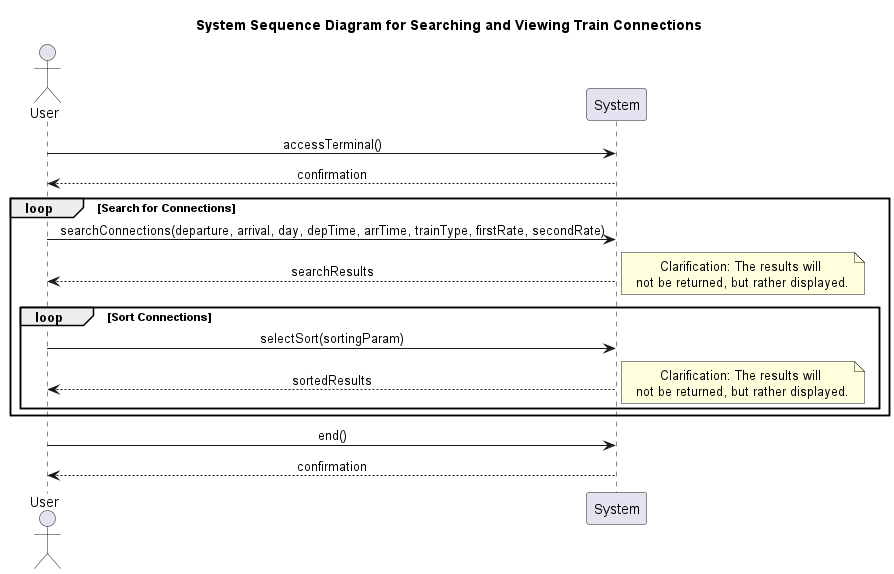

The diagram above was rendered by PlantUML. Its source (embedded in the PNG):
@startuml Sequence Diagram
skinparam sequenceMessageAlign center
skinparam noteTextAlignment center
title "System Sequence Diagram for Searching and Viewing Train Connections"
actor User
participant "System" as terminal

User -> terminal : accessTerminal()
terminal --> User : confirmation
loop Search for Connections
    User -> terminal : searchConnections(departure, arrival, day, depTime, arrTime, trainType, firstRate, secondRate)
    terminal --> User : searchResults
    note right
        Clarification: The results will 
        not be returned, but rather displayed.
    endnote
    loop Sort Connections
    User -> terminal : selectSort(sortingParam)
    terminal --> User : sortedResults
    note right
        Clarification: The results will 
        not be returned, but rather displayed.
    endnote
    end
end
User -> terminal : end()
terminal --> User : confirmation
@enduml